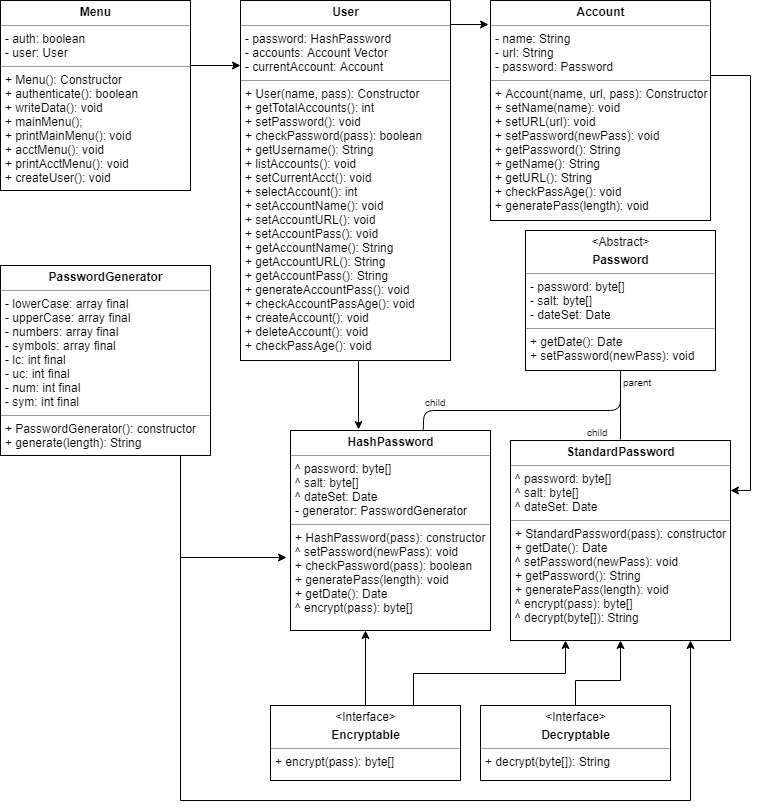

The diagram above was exported from draw.io. Its source (the exported page's mxGraphModel, read from the mxfile embedded in the PNG):
<mxGraphModel dx="1394" dy="764" grid="1" gridSize="10" guides="1" tooltips="1" connect="1" arrows="1" fold="1" page="1" pageScale="1" pageWidth="850" pageHeight="1100" background="#ffffff" math="0" shadow="0">
  <root>
    <mxCell id="0" />
    <mxCell id="1" parent="0" />
    <mxCell id="5d2195bd80daf111-18" value="&lt;p style=&quot;margin: 0px ; margin-top: 4px ; text-align: center&quot;&gt;&lt;b&gt;User&lt;/b&gt;&lt;/p&gt;&lt;hr size=&quot;1&quot;&gt;&lt;p style=&quot;margin: 0px ; margin-left: 4px&quot;&gt;&lt;span&gt;- password: HashPassword&lt;/span&gt;&lt;br&gt;&lt;/p&gt;&lt;p style=&quot;margin: 0px ; margin-left: 4px&quot;&gt;- accounts: Account Vector&lt;/p&gt;&lt;p style=&quot;margin: 0px ; margin-left: 4px&quot;&gt;- currentAccount: Account&lt;br&gt;&lt;/p&gt;&lt;hr size=&quot;1&quot;&gt;&lt;p style=&quot;margin: 0px ; margin-left: 4px&quot;&gt;+ User(name, pass): Constructor&lt;/p&gt;&lt;p style=&quot;margin: 0px ; margin-left: 4px&quot;&gt;+ getTotalAccounts(): int&lt;/p&gt;&lt;p style=&quot;margin: 0px ; margin-left: 4px&quot;&gt;+ setPassword(): void&lt;br&gt;+ checkPassword(pass): boolean&lt;/p&gt;&lt;p style=&quot;margin: 0px ; margin-left: 4px&quot;&gt;+ getUsername(): String&lt;/p&gt;&lt;p style=&quot;margin: 0px ; margin-left: 4px&quot;&gt;+ listAccounts(): void&lt;/p&gt;&lt;p style=&quot;margin: 0px ; margin-left: 4px&quot;&gt;+ setCurrentAcct(): void&lt;/p&gt;&lt;p style=&quot;margin: 0px ; margin-left: 4px&quot;&gt;+ selectAccount(): int&lt;/p&gt;&lt;p style=&quot;margin: 0px ; margin-left: 4px&quot;&gt;+ setAccountName(): void&lt;/p&gt;&lt;p style=&quot;margin: 0px ; margin-left: 4px&quot;&gt;+ setAccountURL(): void&lt;/p&gt;&lt;p style=&quot;margin: 0px ; margin-left: 4px&quot;&gt;+ setAccountPass(): void&lt;/p&gt;&lt;p style=&quot;margin: 0px ; margin-left: 4px&quot;&gt;+ getAccountName(): String&lt;/p&gt;&lt;p style=&quot;margin: 0px ; margin-left: 4px&quot;&gt;+ getAccountURL(): String&lt;/p&gt;&lt;p style=&quot;margin: 0px ; margin-left: 4px&quot;&gt;+ getAccountPass(): String&lt;/p&gt;&lt;p style=&quot;margin: 0px ; margin-left: 4px&quot;&gt;+ generateAccountPass(): void&lt;/p&gt;&lt;p style=&quot;margin: 0px ; margin-left: 4px&quot;&gt;+ checkAccountPassAge(): void&lt;/p&gt;&lt;p style=&quot;margin: 0px ; margin-left: 4px&quot;&gt;+ createAccount(): void&lt;/p&gt;&lt;p style=&quot;margin: 0px ; margin-left: 4px&quot;&gt;+ deleteAccount(): void&lt;/p&gt;&lt;p style=&quot;margin: 0px ; margin-left: 4px&quot;&gt;+ checkPassAge(): void&lt;/p&gt;&lt;p style=&quot;margin: 0px ; margin-left: 4px&quot;&gt;&lt;br&gt;&lt;/p&gt;" style="verticalAlign=top;align=left;overflow=fill;fontSize=12;fontFamily=Helvetica;html=1;rounded=0;shadow=0;comic=0;labelBackgroundColor=none;strokeColor=#000000;strokeWidth=1;fillColor=#ffffff;" parent="1" vertex="1">
      <mxGeometry x="310" y="30" width="210" height="360" as="geometry" />
    </mxCell>
    <mxCell id="ET26JqRggsz8_gh8S8Or-9" style="edgeStyle=orthogonalEdgeStyle;rounded=0;orthogonalLoop=1;jettySize=auto;html=1;exitX=1;exitY=0.25;exitDx=0;exitDy=0;" parent="1" source="5d2195bd80daf111-18" edge="1">
      <mxGeometry relative="1" as="geometry">
        <Array as="points">
          <mxPoint x="520" y="54" />
        </Array>
        <mxPoint x="290" y="265" as="sourcePoint" />
        <mxPoint x="558" y="54" as="targetPoint" />
      </mxGeometry>
    </mxCell>
    <mxCell id="yPegAE4HjEtDeVPak5nx-1" value="&lt;p style=&quot;margin: 0px ; margin-top: 4px ; text-align: center&quot;&gt;&lt;b&gt;StandardPassword&lt;/b&gt;&lt;/p&gt;&lt;hr size=&quot;1&quot;&gt;&lt;p style=&quot;margin: 0px ; margin-left: 4px&quot;&gt;&lt;span&gt;^ password: byte[]&lt;/span&gt;&lt;/p&gt;&lt;p style=&quot;margin: 0px ; margin-left: 4px&quot;&gt;^ salt: byte[]&lt;/p&gt;&lt;p style=&quot;margin: 0px ; margin-left: 4px&quot;&gt;^ dateSet: Date&lt;/p&gt;&lt;hr size=&quot;1&quot;&gt;&lt;p style=&quot;margin: 0px ; margin-left: 4px&quot;&gt;+ StandardPassword(pass): constructor&lt;/p&gt;&lt;p style=&quot;margin: 0px ; margin-left: 4px&quot;&gt;+ getDate(): Date&lt;/p&gt;&lt;p style=&quot;margin: 0px ; margin-left: 4px&quot;&gt;^ setPassword(newPass): void&lt;/p&gt;&lt;p style=&quot;margin: 0px ; margin-left: 4px&quot;&gt;+ getPassword(): String&lt;/p&gt;&lt;p style=&quot;margin: 0px ; margin-left: 4px&quot;&gt;+ generatePass(length): void&lt;/p&gt;&lt;p style=&quot;margin: 0px ; margin-left: 4px&quot;&gt;^ encrypt(pass): byte[]&lt;/p&gt;&lt;p style=&quot;margin: 0px ; margin-left: 4px&quot;&gt;^ decrypt(byte[]): String&lt;/p&gt;" style="verticalAlign=top;align=left;overflow=fill;fontSize=12;fontFamily=Helvetica;html=1;rounded=0;shadow=0;comic=0;labelBackgroundColor=none;strokeColor=#000000;strokeWidth=1;fillColor=#ffffff;" parent="1" vertex="1">
      <mxGeometry x="580" y="470" width="220" height="200" as="geometry" />
    </mxCell>
    <mxCell id="QCEbM_B3cw34POJ8a5CF-6" value="&lt;p style=&quot;margin: 0px ; margin-top: 4px ; text-align: center&quot;&gt;&amp;lt;Abstract&amp;gt;&lt;/p&gt;&lt;p style=&quot;margin: 0px ; margin-top: 4px ; text-align: center&quot;&gt;&lt;b&gt;Password&lt;/b&gt;&lt;/p&gt;&lt;hr size=&quot;1&quot;&gt;&lt;p style=&quot;margin: 0px ; margin-left: 4px&quot;&gt;&lt;span&gt;- password: byte[]&lt;/span&gt;&lt;/p&gt;&lt;p style=&quot;margin: 0px ; margin-left: 4px&quot;&gt;- salt: byte[]&lt;/p&gt;&lt;p style=&quot;margin: 0px ; margin-left: 4px&quot;&gt;&lt;span&gt;- dateSet: Date&lt;/span&gt;&lt;/p&gt;&lt;hr size=&quot;1&quot;&gt;&lt;p style=&quot;margin: 0px ; margin-left: 4px&quot;&gt;&lt;span&gt;+ getDate(): Date&lt;/span&gt;&lt;br&gt;&lt;/p&gt;&lt;p style=&quot;margin: 0px ; margin-left: 4px&quot;&gt;+ setPassword(newPass): void&lt;/p&gt;" style="verticalAlign=top;align=left;overflow=fill;fontSize=12;fontFamily=Helvetica;html=1;rounded=0;shadow=0;comic=0;labelBackgroundColor=none;strokeColor=#000000;strokeWidth=1;fillColor=#ffffff;" parent="1" vertex="1">
      <mxGeometry x="595" y="260" width="190" height="140" as="geometry" />
    </mxCell>
    <mxCell id="QCEbM_B3cw34POJ8a5CF-11" style="edgeStyle=orthogonalEdgeStyle;rounded=0;orthogonalLoop=1;jettySize=auto;html=1;entryX=0.34;entryY=-0.007;entryDx=0;entryDy=0;entryPerimeter=0;" parent="1" target="QCEbM_B3cw34POJ8a5CF-1" edge="1">
      <mxGeometry relative="1" as="geometry">
        <mxPoint x="450" y="400" as="targetPoint" />
        <Array as="points">
          <mxPoint x="428" y="390" />
          <mxPoint x="428" y="390" />
        </Array>
        <mxPoint x="428" y="390" as="sourcePoint" />
      </mxGeometry>
    </mxCell>
    <mxCell id="QCEbM_B3cw34POJ8a5CF-1" value="&lt;p style=&quot;margin: 0px ; margin-top: 4px ; text-align: center&quot;&gt;&lt;b&gt;HashPassword&lt;/b&gt;&lt;/p&gt;&lt;hr size=&quot;1&quot;&gt;&lt;p style=&quot;margin: 0px ; margin-left: 4px&quot;&gt;&lt;span&gt;^ password: byte[]&lt;/span&gt;&lt;/p&gt;&lt;p style=&quot;margin: 0px ; margin-left: 4px&quot;&gt;^ salt: byte[]&lt;/p&gt;&lt;p style=&quot;margin: 0px ; margin-left: 4px&quot;&gt;^ dateSet: Date&lt;/p&gt;&lt;p style=&quot;margin: 0px ; margin-left: 4px&quot;&gt;- generator: PasswordGenerator&lt;/p&gt;&lt;hr size=&quot;1&quot;&gt;&lt;p style=&quot;margin: 0px ; margin-left: 4px&quot;&gt;+ HashPassword(pass): constructor&lt;/p&gt;&lt;p style=&quot;margin: 0px ; margin-left: 4px&quot;&gt;^ setPassword(newPass): void&lt;/p&gt;&lt;p style=&quot;margin: 0px ; margin-left: 4px&quot;&gt;+ checkPassword(pass): boolean&lt;/p&gt;&lt;p style=&quot;margin: 0px ; margin-left: 4px&quot;&gt;+ generatePass(length): void&lt;/p&gt;&lt;p style=&quot;margin: 0px ; margin-left: 4px&quot;&gt;+ getDate(): Date&lt;/p&gt;&lt;p style=&quot;margin: 0px ; margin-left: 4px&quot;&gt;^ encrypt(pass): byte[]&lt;/p&gt;" style="verticalAlign=top;align=left;overflow=fill;fontSize=12;fontFamily=Helvetica;html=1;rounded=0;shadow=0;comic=0;labelBackgroundColor=none;strokeColor=#000000;strokeWidth=1;fillColor=#ffffff;" parent="1" vertex="1">
      <mxGeometry x="360" y="460" width="200" height="200" as="geometry" />
    </mxCell>
    <mxCell id="VbglTURvN1YUXKfnvE9X-5" value="" style="edgeStyle=orthogonalEdgeStyle;rounded=0;orthogonalLoop=1;jettySize=auto;html=1;entryX=0.5;entryY=1;entryDx=0;entryDy=0;exitX=0.5;exitY=0;exitDx=0;exitDy=0;" parent="1" source="dJDhdTlwZyI-eIfjxvna-1" target="yPegAE4HjEtDeVPak5nx-1" edge="1">
      <mxGeometry relative="1" as="geometry">
        <mxPoint x="630" y="785" as="targetPoint" />
        <Array as="points">
          <mxPoint x="645" y="710" />
          <mxPoint x="690" y="710" />
        </Array>
      </mxGeometry>
    </mxCell>
    <mxCell id="dJDhdTlwZyI-eIfjxvna-1" value="&lt;p style=&quot;margin: 0px ; margin-top: 4px ; text-align: center&quot;&gt;&amp;lt;Interface&amp;gt;&lt;/p&gt;&lt;p style=&quot;margin: 0px ; margin-top: 4px ; text-align: center&quot;&gt;&lt;b&gt;Decryptable&lt;/b&gt;&lt;/p&gt;&lt;hr size=&quot;1&quot;&gt;&lt;p style=&quot;margin: 0px ; margin-left: 4px&quot;&gt;+ decrypt(byte[]): String&lt;/p&gt;" style="verticalAlign=top;align=left;overflow=fill;fontSize=12;fontFamily=Helvetica;html=1;rounded=0;shadow=0;comic=0;labelBackgroundColor=none;strokeColor=#000000;strokeWidth=1;fillColor=#ffffff;" parent="1" vertex="1">
      <mxGeometry x="550" y="735" width="190" height="75" as="geometry" />
    </mxCell>
    <mxCell id="isDZGSqqFFGTXlt6QTUZ-4" style="edgeStyle=orthogonalEdgeStyle;rounded=0;orthogonalLoop=1;jettySize=auto;html=1;exitX=0.75;exitY=0;exitDx=0;exitDy=0;entryX=0.25;entryY=1;entryDx=0;entryDy=0;" edge="1" parent="1" source="isDZGSqqFFGTXlt6QTUZ-1" target="yPegAE4HjEtDeVPak5nx-1">
      <mxGeometry relative="1" as="geometry" />
    </mxCell>
    <mxCell id="isDZGSqqFFGTXlt6QTUZ-1" value="&lt;p style=&quot;margin: 0px ; margin-top: 4px ; text-align: center&quot;&gt;&amp;lt;Interface&amp;gt;&lt;/p&gt;&lt;p style=&quot;margin: 0px ; margin-top: 4px ; text-align: center&quot;&gt;&lt;b&gt;Encryptable&lt;/b&gt;&lt;/p&gt;&lt;hr size=&quot;1&quot;&gt;&lt;p style=&quot;margin: 0px ; margin-left: 4px&quot;&gt;+ encrypt(pass): byte[]&lt;/p&gt;" style="verticalAlign=top;align=left;overflow=fill;fontSize=12;fontFamily=Helvetica;html=1;rounded=0;shadow=0;comic=0;labelBackgroundColor=none;strokeColor=#000000;strokeWidth=1;fillColor=#ffffff;" vertex="1" parent="1">
      <mxGeometry x="340" y="735" width="190" height="75" as="geometry" />
    </mxCell>
    <mxCell id="QCEbM_B3cw34POJ8a5CF-12" style="edgeStyle=orthogonalEdgeStyle;rounded=0;orthogonalLoop=1;jettySize=auto;html=1;exitX=1;exitY=0.75;exitDx=0;exitDy=0;entryX=1;entryY=0.25;entryDx=0;entryDy=0;" parent="1" source="gYlPrd37rX-KyMB1UKnE-1" target="yPegAE4HjEtDeVPak5nx-1" edge="1">
      <mxGeometry relative="1" as="geometry">
        <mxPoint x="560" y="170" as="sourcePoint" />
        <mxPoint x="550" y="390" as="targetPoint" />
        <Array as="points">
          <mxPoint x="780" y="105" />
          <mxPoint x="820" y="105" />
          <mxPoint x="820" y="520" />
        </Array>
      </mxGeometry>
    </mxCell>
    <mxCell id="gYlPrd37rX-KyMB1UKnE-1" value="&lt;p style=&quot;margin: 0px ; margin-top: 4px ; text-align: center&quot;&gt;&lt;b&gt;Account&lt;/b&gt;&lt;/p&gt;&lt;hr size=&quot;1&quot;&gt;&lt;p style=&quot;margin: 0px ; margin-left: 4px&quot;&gt;- name: String&lt;/p&gt;&lt;p style=&quot;margin: 0px ; margin-left: 4px&quot;&gt;- url: String&lt;/p&gt;&lt;p style=&quot;margin: 0px ; margin-left: 4px&quot;&gt;- password: Password&lt;br&gt;&lt;/p&gt;&lt;hr size=&quot;1&quot;&gt;&lt;p style=&quot;margin: 0px ; margin-left: 4px&quot;&gt;+ Account(name, url, pass): Constructor&lt;/p&gt;&lt;p style=&quot;margin: 0px ; margin-left: 4px&quot;&gt;+ setName(name): void&lt;/p&gt;&lt;p style=&quot;margin: 0px ; margin-left: 4px&quot;&gt;+ setURL(url): void&lt;/p&gt;&lt;p style=&quot;margin: 0px ; margin-left: 4px&quot;&gt;+ setPassword(newPass): void&lt;/p&gt;&lt;p style=&quot;margin: 0px ; margin-left: 4px&quot;&gt;+ getPassword(): String&lt;/p&gt;&lt;p style=&quot;margin: 0px ; margin-left: 4px&quot;&gt;+ getName(): String&lt;/p&gt;&lt;p style=&quot;margin: 0px ; margin-left: 4px&quot;&gt;+ getURL(): String&lt;/p&gt;&lt;p style=&quot;margin: 0px ; margin-left: 4px&quot;&gt;+ checkPassAge(): void&lt;/p&gt;&lt;p style=&quot;margin: 0px ; margin-left: 4px&quot;&gt;+ generatePass(length): void&lt;/p&gt;" style="verticalAlign=top;align=left;overflow=fill;fontSize=12;fontFamily=Helvetica;html=1;rounded=0;shadow=0;comic=0;labelBackgroundColor=none;strokeColor=#000000;strokeWidth=1;fillColor=#ffffff;" parent="1" vertex="1">
      <mxGeometry x="560" y="30" width="220" height="220" as="geometry" />
    </mxCell>
    <mxCell id="VbglTURvN1YUXKfnvE9X-6" style="edgeStyle=orthogonalEdgeStyle;rounded=0;orthogonalLoop=1;jettySize=auto;html=1;exitX=0.871;exitY=0.995;exitDx=0;exitDy=0;entryX=-0.021;entryY=0.633;entryDx=0;entryDy=0;entryPerimeter=0;exitPerimeter=0;" parent="1" source="gYlPrd37rX-KyMB1UKnE-5" target="QCEbM_B3cw34POJ8a5CF-1" edge="1">
      <mxGeometry relative="1" as="geometry">
        <mxPoint x="330" y="610" as="targetPoint" />
        <Array as="points">
          <mxPoint x="250" y="484" />
          <mxPoint x="250" y="587" />
        </Array>
      </mxGeometry>
    </mxCell>
    <mxCell id="VbglTURvN1YUXKfnvE9X-7" style="edgeStyle=orthogonalEdgeStyle;rounded=0;orthogonalLoop=1;jettySize=auto;html=1;exitX=0.5;exitY=1;exitDx=0;exitDy=0;" parent="1" source="gYlPrd37rX-KyMB1UKnE-5" edge="1">
      <mxGeometry relative="1" as="geometry">
        <mxPoint x="760" y="670" as="targetPoint" />
        <mxPoint x="270" y="570" as="sourcePoint" />
        <Array as="points">
          <mxPoint x="250" y="485" />
          <mxPoint x="250" y="830" />
          <mxPoint x="760" y="830" />
        </Array>
      </mxGeometry>
    </mxCell>
    <mxCell id="gYlPrd37rX-KyMB1UKnE-5" value="&lt;p style=&quot;margin: 0px ; margin-top: 4px ; text-align: center&quot;&gt;&lt;b&gt;PasswordGenerator&lt;/b&gt;&lt;/p&gt;&lt;hr size=&quot;1&quot;&gt;&lt;p style=&quot;margin: 0px ; margin-left: 4px&quot;&gt;- lowerCase: array final&lt;br&gt;- upperCase: array final&lt;/p&gt;&lt;p style=&quot;margin: 0px ; margin-left: 4px&quot;&gt;- numbers: array final&lt;/p&gt;&lt;p style=&quot;margin: 0px ; margin-left: 4px&quot;&gt;- symbols: array final&lt;/p&gt;&lt;p style=&quot;margin: 0px ; margin-left: 4px&quot;&gt;- lc: int final&lt;/p&gt;&lt;p style=&quot;margin: 0px ; margin-left: 4px&quot;&gt;- uc: int final&lt;/p&gt;&lt;p style=&quot;margin: 0px ; margin-left: 4px&quot;&gt;- num: int final&lt;/p&gt;&lt;p style=&quot;margin: 0px ; margin-left: 4px&quot;&gt;- sym: int final&lt;/p&gt;&lt;hr size=&quot;1&quot;&gt;&lt;p style=&quot;margin: 0px ; margin-left: 4px&quot;&gt;+ PasswordGenerator(): constructor&lt;/p&gt;&lt;p style=&quot;margin: 0px ; margin-left: 4px&quot;&gt;+ generate(length): String&lt;/p&gt;" style="verticalAlign=top;align=left;overflow=fill;fontSize=12;fontFamily=Helvetica;html=1;rounded=0;shadow=0;comic=0;labelBackgroundColor=none;strokeColor=#000000;strokeWidth=1;fillColor=#ffffff;" parent="1" vertex="1">
      <mxGeometry x="70" y="295" width="210" height="190" as="geometry" />
    </mxCell>
    <mxCell id="QCEbM_B3cw34POJ8a5CF-13" style="edgeStyle=orthogonalEdgeStyle;rounded=0;orthogonalLoop=1;jettySize=auto;html=1;" parent="1" edge="1">
      <mxGeometry relative="1" as="geometry">
        <mxPoint x="260" y="95" as="sourcePoint" />
        <mxPoint x="310" y="95" as="targetPoint" />
      </mxGeometry>
    </mxCell>
    <mxCell id="gYlPrd37rX-KyMB1UKnE-3" value="&lt;p style=&quot;margin: 0px ; margin-top: 4px ; text-align: center&quot;&gt;&lt;b&gt;Menu&lt;/b&gt;&lt;/p&gt;&lt;hr size=&quot;1&quot;&gt;&lt;p style=&quot;margin: 0px ; margin-left: 4px&quot;&gt;- auth: boolean&lt;br&gt;&lt;/p&gt;&lt;p style=&quot;margin: 0px ; margin-left: 4px&quot;&gt;- user: User&lt;/p&gt;&lt;hr size=&quot;1&quot;&gt;&lt;p style=&quot;margin: 0px ; margin-left: 4px&quot;&gt;+ Menu(): Constructor&lt;/p&gt;&lt;p style=&quot;margin: 0px ; margin-left: 4px&quot;&gt;+ authenticate(): boolean&lt;/p&gt;&lt;p style=&quot;margin: 0px ; margin-left: 4px&quot;&gt;+ writeData(): void&lt;/p&gt;&lt;p style=&quot;margin: 0px ; margin-left: 4px&quot;&gt;+ mainMenu();&lt;/p&gt;&lt;p style=&quot;margin: 0px ; margin-left: 4px&quot;&gt;+ printMainMenu(): void&lt;/p&gt;&lt;p style=&quot;margin: 0px ; margin-left: 4px&quot;&gt;+ acctMenu(): void&lt;/p&gt;&lt;p style=&quot;margin: 0px ; margin-left: 4px&quot;&gt;+ printAcctMenu(): void&lt;/p&gt;&lt;p style=&quot;margin: 0px ; margin-left: 4px&quot;&gt;+ createUser(): void&lt;/p&gt;" style="verticalAlign=top;align=left;overflow=fill;fontSize=12;fontFamily=Helvetica;html=1;rounded=0;shadow=0;comic=0;labelBackgroundColor=none;strokeColor=#000000;strokeWidth=1;fillColor=#ffffff;" parent="1" vertex="1">
      <mxGeometry x="70" y="30" width="190" height="190" as="geometry" />
    </mxCell>
    <mxCell id="QCEbM_B3cw34POJ8a5CF-3" value="" style="endArrow=none;html=1;edgeStyle=orthogonalEdgeStyle;exitX=0.5;exitY=1;exitDx=0;exitDy=0;entryX=0.654;entryY=-0.001;entryDx=0;entryDy=0;entryPerimeter=0;" parent="1" source="QCEbM_B3cw34POJ8a5CF-6" target="QCEbM_B3cw34POJ8a5CF-1" edge="1">
      <mxGeometry relative="1" as="geometry">
        <mxPoint x="450" y="757.5" as="sourcePoint" />
        <mxPoint x="493" y="430" as="targetPoint" />
        <Array as="points">
          <mxPoint x="690" y="440" />
          <mxPoint x="493" y="440" />
          <mxPoint x="493" y="460" />
        </Array>
      </mxGeometry>
    </mxCell>
    <mxCell id="QCEbM_B3cw34POJ8a5CF-5" value="child" style="resizable=0;html=1;align=right;verticalAlign=bottom;labelBackgroundColor=#ffffff;fontSize=10;" parent="QCEbM_B3cw34POJ8a5CF-3" connectable="0" vertex="1">
      <mxGeometry x="1" relative="1" as="geometry">
        <mxPoint x="27" y="-20" as="offset" />
      </mxGeometry>
    </mxCell>
    <mxCell id="QCEbM_B3cw34POJ8a5CF-8" value="" style="endArrow=none;html=1;edgeStyle=orthogonalEdgeStyle;exitX=0.5;exitY=1;exitDx=0;exitDy=0;" parent="1" source="QCEbM_B3cw34POJ8a5CF-6" edge="1">
      <mxGeometry relative="1" as="geometry">
        <mxPoint x="500" y="647.5" as="sourcePoint" />
        <mxPoint x="690" y="469" as="targetPoint" />
        <Array as="points">
          <mxPoint x="690" y="441" />
          <mxPoint x="690" y="441" />
        </Array>
      </mxGeometry>
    </mxCell>
    <mxCell id="QCEbM_B3cw34POJ8a5CF-9" value="parent" style="resizable=0;html=1;align=left;verticalAlign=bottom;labelBackgroundColor=#ffffff;fontSize=10;" parent="QCEbM_B3cw34POJ8a5CF-8" connectable="0" vertex="1">
      <mxGeometry x="-1" relative="1" as="geometry">
        <mxPoint y="20" as="offset" />
      </mxGeometry>
    </mxCell>
    <mxCell id="QCEbM_B3cw34POJ8a5CF-10" value="child" style="resizable=0;html=1;align=right;verticalAlign=bottom;labelBackgroundColor=#ffffff;fontSize=10;" parent="QCEbM_B3cw34POJ8a5CF-8" connectable="0" vertex="1">
      <mxGeometry x="1" relative="1" as="geometry">
        <mxPoint x="-10" y="1" as="offset" />
      </mxGeometry>
    </mxCell>
    <mxCell id="isDZGSqqFFGTXlt6QTUZ-3" value="" style="edgeStyle=orthogonalEdgeStyle;rounded=0;orthogonalLoop=1;jettySize=auto;html=1;exitX=0.5;exitY=0;exitDx=0;exitDy=0;" edge="1" parent="1" source="isDZGSqqFFGTXlt6QTUZ-1">
      <mxGeometry relative="1" as="geometry">
        <mxPoint x="375" y="745" as="sourcePoint" />
        <mxPoint x="435" y="660" as="targetPoint" />
        <Array as="points">
          <mxPoint x="435" y="660" />
        </Array>
      </mxGeometry>
    </mxCell>
  </root>
</mxGraphModel>